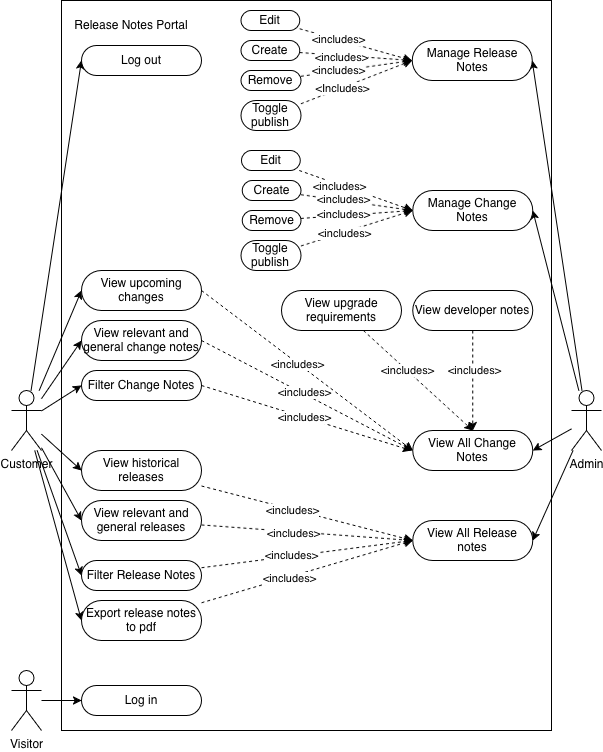

The diagram above was exported from draw.io. Its source (the exported page's mxGraphModel, read from the mxfile embedded in the PNG):
<mxGraphModel dx="950" dy="758" grid="1" gridSize="10" guides="1" tooltips="1" connect="1" arrows="1" fold="1" page="1" pageScale="1" pageWidth="850" pageHeight="1100" math="0" shadow="0">
  <root>
    <mxCell id="0" />
    <mxCell id="1" parent="0" />
    <mxCell id="9q7pqkgiwsWw_bOFI0C7-1" parent="1" style="rounded=0;whiteSpace=wrap;html=1;" value="" vertex="1">
      <mxGeometry height="730" width="490" x="70" y="10" as="geometry" />
    </mxCell>
    <mxCell id="9q7pqkgiwsWw_bOFI0C7-45" edge="1" parent="1" source="9q7pqkgiwsWw_bOFI0C7-2" style="rounded=0;orthogonalLoop=1;jettySize=auto;html=1;entryX=0;entryY=0.5;entryDx=0;entryDy=0;" target="9q7pqkgiwsWw_bOFI0C7-44">
      <mxGeometry relative="1" as="geometry" />
    </mxCell>
    <mxCell id="9q7pqkgiwsWw_bOFI0C7-49" edge="1" parent="1" source="9q7pqkgiwsWw_bOFI0C7-2" style="rounded=0;orthogonalLoop=1;jettySize=auto;html=1;entryX=0;entryY=0.5;entryDx=0;entryDy=0;" target="9q7pqkgiwsWw_bOFI0C7-48">
      <mxGeometry relative="1" as="geometry" />
    </mxCell>
    <mxCell id="x2IGskHyqnxiEKCzuHoF-37" edge="1" parent="1" source="9q7pqkgiwsWw_bOFI0C7-2" style="rounded=0;orthogonalLoop=1;jettySize=auto;html=1;entryX=0;entryY=0.5;entryDx=0;entryDy=0;" target="9q7pqkgiwsWw_bOFI0C7-25">
      <mxGeometry relative="1" as="geometry" />
    </mxCell>
    <mxCell id="x2IGskHyqnxiEKCzuHoF-38" edge="1" parent="1" source="9q7pqkgiwsWw_bOFI0C7-2" style="rounded=0;orthogonalLoop=1;jettySize=auto;html=1;entryX=0;entryY=0.5;entryDx=0;entryDy=0;" target="9q7pqkgiwsWw_bOFI0C7-22">
      <mxGeometry relative="1" as="geometry" />
    </mxCell>
    <mxCell id="x2IGskHyqnxiEKCzuHoF-39" edge="1" parent="1" source="9q7pqkgiwsWw_bOFI0C7-2" style="rounded=0;orthogonalLoop=1;jettySize=auto;html=1;entryX=0;entryY=0.5;entryDx=0;entryDy=0;" target="x2IGskHyqnxiEKCzuHoF-34">
      <mxGeometry relative="1" as="geometry" />
    </mxCell>
    <mxCell id="x2IGskHyqnxiEKCzuHoF-40" edge="1" parent="1" source="9q7pqkgiwsWw_bOFI0C7-2" style="rounded=0;orthogonalLoop=1;jettySize=auto;html=1;entryX=0;entryY=0.5;entryDx=0;entryDy=0;" target="x2IGskHyqnxiEKCzuHoF-33">
      <mxGeometry relative="1" as="geometry" />
    </mxCell>
    <mxCell id="x2IGskHyqnxiEKCzuHoF-41" edge="1" parent="1" source="9q7pqkgiwsWw_bOFI0C7-2" style="rounded=0;orthogonalLoop=1;jettySize=auto;html=1;entryX=0;entryY=0.5;entryDx=0;entryDy=0;" target="x2IGskHyqnxiEKCzuHoF-36">
      <mxGeometry relative="1" as="geometry" />
    </mxCell>
    <mxCell id="x2IGskHyqnxiEKCzuHoF-43" edge="1" parent="1" source="9q7pqkgiwsWw_bOFI0C7-2" style="rounded=0;orthogonalLoop=1;jettySize=auto;html=1;entryX=0;entryY=0.5;entryDx=0;entryDy=0;" target="x2IGskHyqnxiEKCzuHoF-42">
      <mxGeometry relative="1" as="geometry" />
    </mxCell>
    <mxCell id="9q7pqkgiwsWw_bOFI0C7-2" parent="1" style="shape=umlActor;verticalLabelPosition=bottom;verticalAlign=top;html=1;outlineConnect=0;" value="Customer" vertex="1">
      <mxGeometry height="60" width="30" x="20" y="400" as="geometry" />
    </mxCell>
    <mxCell id="9q7pqkgiwsWw_bOFI0C7-38" edge="1" parent="1" source="9q7pqkgiwsWw_bOFI0C7-5" style="rounded=0;orthogonalLoop=1;jettySize=auto;html=1;entryX=1;entryY=0.5;entryDx=0;entryDy=0;" target="9q7pqkgiwsWw_bOFI0C7-28">
      <mxGeometry relative="1" as="geometry" />
    </mxCell>
    <mxCell id="x2IGskHyqnxiEKCzuHoF-1" edge="1" parent="1" source="9q7pqkgiwsWw_bOFI0C7-5" style="rounded=0;orthogonalLoop=1;jettySize=auto;html=1;entryX=1;entryY=0.5;entryDx=0;entryDy=0;" target="9q7pqkgiwsWw_bOFI0C7-20">
      <mxGeometry relative="1" as="geometry" />
    </mxCell>
    <mxCell id="x2IGskHyqnxiEKCzuHoF-5" edge="1" parent="1" source="9q7pqkgiwsWw_bOFI0C7-5" style="rounded=0;orthogonalLoop=1;jettySize=auto;html=1;entryX=1;entryY=0.5;entryDx=0;entryDy=0;" target="x2IGskHyqnxiEKCzuHoF-2">
      <mxGeometry relative="1" as="geometry" />
    </mxCell>
    <mxCell id="x2IGskHyqnxiEKCzuHoF-32" edge="1" parent="1" source="9q7pqkgiwsWw_bOFI0C7-5" style="rounded=0;orthogonalLoop=1;jettySize=auto;html=1;entryX=1;entryY=0.5;entryDx=0;entryDy=0;" target="x2IGskHyqnxiEKCzuHoF-20">
      <mxGeometry relative="1" as="geometry" />
    </mxCell>
    <mxCell id="9q7pqkgiwsWw_bOFI0C7-5" parent="1" style="shape=umlActor;verticalLabelPosition=bottom;verticalAlign=top;html=1;outlineConnect=0;" value="Admin" vertex="1">
      <mxGeometry height="60" width="30" x="580" y="400" as="geometry" />
    </mxCell>
    <mxCell id="9q7pqkgiwsWw_bOFI0C7-20" parent="1" style="rounded=1;whiteSpace=wrap;html=1;arcSize=50;" value="View All Release notes" vertex="1">
      <mxGeometry height="40" width="120" x="421.25" y="530" as="geometry" />
    </mxCell>
    <mxCell id="x2IGskHyqnxiEKCzuHoF-56" edge="1" parent="1" source="9q7pqkgiwsWw_bOFI0C7-22" style="rounded=0;orthogonalLoop=1;jettySize=auto;html=1;entryX=0;entryY=0.5;entryDx=0;entryDy=0;dashed=1;" target="9q7pqkgiwsWw_bOFI0C7-20">
      <mxGeometry relative="1" as="geometry" />
    </mxCell>
    <mxCell id="x2IGskHyqnxiEKCzuHoF-60" connectable="0" parent="x2IGskHyqnxiEKCzuHoF-56" style="edgeLabel;html=1;align=center;verticalAlign=middle;resizable=0;points=[];" value="&amp;lt;includes&amp;gt;" vertex="1">
      <mxGeometry relative="1" x="-0.1408" y="-2" as="geometry">
        <mxPoint y="-1" as="offset" />
      </mxGeometry>
    </mxCell>
    <mxCell id="9q7pqkgiwsWw_bOFI0C7-22" parent="1" style="rounded=1;whiteSpace=wrap;html=1;arcSize=50;" value="View historical releases" vertex="1">
      <mxGeometry height="40" width="120" x="90" y="460" as="geometry" />
    </mxCell>
    <mxCell id="x2IGskHyqnxiEKCzuHoF-57" edge="1" parent="1" source="9q7pqkgiwsWw_bOFI0C7-25" style="rounded=0;orthogonalLoop=1;jettySize=auto;html=1;entryX=0;entryY=0.5;entryDx=0;entryDy=0;dashed=1;" target="9q7pqkgiwsWw_bOFI0C7-20">
      <mxGeometry relative="1" as="geometry" />
    </mxCell>
    <mxCell id="x2IGskHyqnxiEKCzuHoF-61" connectable="0" parent="x2IGskHyqnxiEKCzuHoF-57" style="edgeLabel;html=1;align=center;verticalAlign=middle;resizable=0;points=[];" value="&amp;lt;includes&amp;gt;" vertex="1">
      <mxGeometry relative="1" x="-0.1294" y="-1" as="geometry">
        <mxPoint as="offset" />
      </mxGeometry>
    </mxCell>
    <mxCell id="9q7pqkgiwsWw_bOFI0C7-25" parent="1" style="rounded=1;whiteSpace=wrap;html=1;arcSize=50;" value="View relevant and general releases" vertex="1">
      <mxGeometry height="40" width="120" x="90" y="510" as="geometry" />
    </mxCell>
    <mxCell id="9q7pqkgiwsWw_bOFI0C7-28" parent="1" style="rounded=1;whiteSpace=wrap;html=1;arcSize=50;" value="Manage Release Notes" vertex="1">
      <mxGeometry height="40" width="120" x="420.63" y="50" as="geometry" />
    </mxCell>
    <mxCell id="x2IGskHyqnxiEKCzuHoF-7" edge="1" parent="1" source="9q7pqkgiwsWw_bOFI0C7-29" style="rounded=0;orthogonalLoop=1;jettySize=auto;html=1;entryX=0;entryY=0.5;entryDx=0;entryDy=0;dashed=1;" target="9q7pqkgiwsWw_bOFI0C7-28">
      <mxGeometry relative="1" as="geometry" />
    </mxCell>
    <mxCell id="x2IGskHyqnxiEKCzuHoF-8" connectable="0" parent="x2IGskHyqnxiEKCzuHoF-7" style="edgeLabel;html=1;align=center;verticalAlign=middle;resizable=0;points=[];" value="&amp;lt;includes&amp;gt;" vertex="1">
      <mxGeometry relative="1" x="-0.312" y="1" as="geometry">
        <mxPoint as="offset" />
      </mxGeometry>
    </mxCell>
    <mxCell id="9q7pqkgiwsWw_bOFI0C7-29" parent="1" style="rounded=1;whiteSpace=wrap;html=1;arcSize=50;" value="Edit" vertex="1">
      <mxGeometry height="20" width="58.75" x="249.38" y="20" as="geometry" />
    </mxCell>
    <mxCell id="x2IGskHyqnxiEKCzuHoF-9" edge="1" parent="1" source="9q7pqkgiwsWw_bOFI0C7-30" style="rounded=0;orthogonalLoop=1;jettySize=auto;html=1;entryX=0;entryY=0.5;entryDx=0;entryDy=0;dashed=1;" target="9q7pqkgiwsWw_bOFI0C7-28">
      <mxGeometry relative="1" as="geometry" />
    </mxCell>
    <mxCell id="x2IGskHyqnxiEKCzuHoF-10" connectable="0" parent="x2IGskHyqnxiEKCzuHoF-9" style="edgeLabel;html=1;align=center;verticalAlign=middle;resizable=0;points=[];" value="&amp;lt;includes&amp;gt;" vertex="1">
      <mxGeometry relative="1" x="-0.3323" y="1" as="geometry">
        <mxPoint as="offset" />
      </mxGeometry>
    </mxCell>
    <mxCell id="9q7pqkgiwsWw_bOFI0C7-30" parent="1" style="rounded=1;whiteSpace=wrap;html=1;arcSize=50;" value="Remove" vertex="1">
      <mxGeometry height="20" width="60" x="249.38" y="80" as="geometry" />
    </mxCell>
    <mxCell id="9q7pqkgiwsWw_bOFI0C7-33" edge="1" parent="1" source="9q7pqkgiwsWw_bOFI0C7-31" style="rounded=0;orthogonalLoop=1;jettySize=auto;html=1;entryX=0;entryY=0.5;entryDx=0;entryDy=0;dashed=1;" target="9q7pqkgiwsWw_bOFI0C7-28">
      <mxGeometry relative="1" as="geometry" />
    </mxCell>
    <mxCell id="9q7pqkgiwsWw_bOFI0C7-36" connectable="0" parent="9q7pqkgiwsWw_bOFI0C7-33" style="edgeLabel;html=1;align=center;verticalAlign=middle;resizable=0;points=[];" value="&amp;lt;includes&amp;gt;" vertex="1">
      <mxGeometry relative="1" x="-0.138" y="-1" as="geometry">
        <mxPoint x="-7" as="offset" />
      </mxGeometry>
    </mxCell>
    <mxCell id="9q7pqkgiwsWw_bOFI0C7-31" parent="1" style="rounded=1;whiteSpace=wrap;html=1;arcSize=50;" value="Create" vertex="1">
      <mxGeometry height="20" width="58.75" x="249.38" y="50" as="geometry" />
    </mxCell>
    <mxCell id="x2IGskHyqnxiEKCzuHoF-58" edge="1" parent="1" source="9q7pqkgiwsWw_bOFI0C7-44" style="rounded=0;orthogonalLoop=1;jettySize=auto;html=1;entryX=0;entryY=0.5;entryDx=0;entryDy=0;dashed=1;" target="9q7pqkgiwsWw_bOFI0C7-20">
      <mxGeometry relative="1" as="geometry" />
    </mxCell>
    <mxCell id="x2IGskHyqnxiEKCzuHoF-62" connectable="0" parent="x2IGskHyqnxiEKCzuHoF-58" style="edgeLabel;html=1;align=center;verticalAlign=middle;resizable=0;points=[];" value="&amp;lt;includes&amp;gt;" vertex="1">
      <mxGeometry relative="1" x="-0.1504" y="1" as="geometry">
        <mxPoint as="offset" />
      </mxGeometry>
    </mxCell>
    <mxCell id="9q7pqkgiwsWw_bOFI0C7-44" parent="1" style="rounded=1;whiteSpace=wrap;html=1;arcSize=50;" value="Filter Release Notes" vertex="1">
      <mxGeometry height="30" width="120" x="90" y="570" as="geometry" />
    </mxCell>
    <mxCell id="x2IGskHyqnxiEKCzuHoF-59" edge="1" parent="1" source="9q7pqkgiwsWw_bOFI0C7-48" style="rounded=0;orthogonalLoop=1;jettySize=auto;html=1;entryX=0;entryY=0.5;entryDx=0;entryDy=0;dashed=1;" target="9q7pqkgiwsWw_bOFI0C7-20">
      <mxGeometry relative="1" as="geometry" />
    </mxCell>
    <mxCell id="x2IGskHyqnxiEKCzuHoF-63" connectable="0" parent="x2IGskHyqnxiEKCzuHoF-59" style="edgeLabel;html=1;align=center;verticalAlign=middle;resizable=0;points=[];" value="&amp;lt;includes&amp;gt;" vertex="1">
      <mxGeometry relative="1" x="-0.1673" y="-1" as="geometry">
        <mxPoint as="offset" />
      </mxGeometry>
    </mxCell>
    <mxCell id="9q7pqkgiwsWw_bOFI0C7-48" parent="1" style="rounded=1;whiteSpace=wrap;html=1;arcSize=50;" value="Export release notes to pdf" vertex="1">
      <mxGeometry height="40" width="120" x="90" y="610" as="geometry" />
    </mxCell>
    <mxCell id="9q7pqkgiwsWw_bOFI0C7-58" edge="1" parent="1" source="9q7pqkgiwsWw_bOFI0C7-56" style="edgeStyle=orthogonalEdgeStyle;rounded=0;orthogonalLoop=1;jettySize=auto;html=1;entryX=0;entryY=0.5;entryDx=0;entryDy=0;" target="9q7pqkgiwsWw_bOFI0C7-57">
      <mxGeometry relative="1" as="geometry" />
    </mxCell>
    <mxCell id="9q7pqkgiwsWw_bOFI0C7-56" parent="1" style="shape=umlActor;verticalLabelPosition=bottom;verticalAlign=top;html=1;outlineConnect=0;" value="Visitor" vertex="1">
      <mxGeometry height="60" width="30" x="20" y="680" as="geometry" />
    </mxCell>
    <mxCell id="9q7pqkgiwsWw_bOFI0C7-57" parent="1" style="rounded=1;whiteSpace=wrap;html=1;arcSize=50;" value="Log in" vertex="1">
      <mxGeometry height="30" width="120" x="90" y="695" as="geometry" />
    </mxCell>
    <mxCell id="9q7pqkgiwsWw_bOFI0C7-61" parent="1" style="text;html=1;whiteSpace=wrap;strokeColor=none;fillColor=none;align=center;verticalAlign=middle;rounded=0;" value="Release Notes Portal" vertex="1">
      <mxGeometry height="30" width="120" x="80" y="20" as="geometry" />
    </mxCell>
    <mxCell id="x2IGskHyqnxiEKCzuHoF-2" parent="1" style="rounded=1;whiteSpace=wrap;html=1;arcSize=50;" value="View All Change Notes" vertex="1">
      <mxGeometry height="40" width="120" x="421.25" y="440" as="geometry" />
    </mxCell>
    <mxCell id="x2IGskHyqnxiEKCzuHoF-11" edge="1" parent="1" source="x2IGskHyqnxiEKCzuHoF-6" style="rounded=0;orthogonalLoop=1;jettySize=auto;html=1;entryX=0;entryY=0.5;entryDx=0;entryDy=0;dashed=1;" target="9q7pqkgiwsWw_bOFI0C7-28">
      <mxGeometry relative="1" as="geometry" />
    </mxCell>
    <mxCell id="x2IGskHyqnxiEKCzuHoF-12" connectable="0" parent="x2IGskHyqnxiEKCzuHoF-11" style="edgeLabel;html=1;align=center;verticalAlign=middle;resizable=0;points=[];" value="&amp;lt;Includes&amp;gt;" vertex="1">
      <mxGeometry relative="1" x="-0.2506" as="geometry">
        <mxPoint as="offset" />
      </mxGeometry>
    </mxCell>
    <mxCell id="x2IGskHyqnxiEKCzuHoF-6" parent="1" style="rounded=1;whiteSpace=wrap;html=1;arcSize=50;" value="Toggle publish" vertex="1">
      <mxGeometry height="30" width="60" x="249.38" y="110" as="geometry" />
    </mxCell>
    <mxCell id="x2IGskHyqnxiEKCzuHoF-20" parent="1" style="rounded=1;whiteSpace=wrap;html=1;arcSize=50;" value="Manage Change Notes" vertex="1">
      <mxGeometry height="40" width="120" x="421.25" y="200" as="geometry" />
    </mxCell>
    <mxCell id="x2IGskHyqnxiEKCzuHoF-48" edge="1" parent="1" source="x2IGskHyqnxiEKCzuHoF-21" style="rounded=0;orthogonalLoop=1;jettySize=auto;html=1;entryX=0;entryY=0.5;entryDx=0;entryDy=0;dashed=1;" target="x2IGskHyqnxiEKCzuHoF-20">
      <mxGeometry relative="1" as="geometry" />
    </mxCell>
    <mxCell id="x2IGskHyqnxiEKCzuHoF-49" connectable="0" parent="x2IGskHyqnxiEKCzuHoF-48" style="edgeLabel;html=1;align=center;verticalAlign=middle;resizable=0;points=[];" value="&amp;lt;includes&amp;gt;" vertex="1">
      <mxGeometry relative="1" x="-0.2786" y="-1" as="geometry">
        <mxPoint as="offset" />
      </mxGeometry>
    </mxCell>
    <mxCell id="x2IGskHyqnxiEKCzuHoF-21" parent="1" style="rounded=1;whiteSpace=wrap;html=1;arcSize=50;" value="Edit" vertex="1">
      <mxGeometry height="20" width="58.75" x="250" y="160" as="geometry" />
    </mxCell>
    <mxCell id="x2IGskHyqnxiEKCzuHoF-46" edge="1" parent="1" source="x2IGskHyqnxiEKCzuHoF-24" style="rounded=0;orthogonalLoop=1;jettySize=auto;html=1;entryX=0;entryY=0.5;entryDx=0;entryDy=0;dashed=1;" target="x2IGskHyqnxiEKCzuHoF-20">
      <mxGeometry relative="1" as="geometry" />
    </mxCell>
    <mxCell id="x2IGskHyqnxiEKCzuHoF-47" connectable="0" parent="x2IGskHyqnxiEKCzuHoF-46" style="edgeLabel;html=1;align=center;verticalAlign=middle;resizable=0;points=[];" value="&amp;lt;includes&amp;gt;" vertex="1">
      <mxGeometry relative="1" x="-0.2282" y="-1" as="geometry">
        <mxPoint as="offset" />
      </mxGeometry>
    </mxCell>
    <mxCell id="x2IGskHyqnxiEKCzuHoF-24" parent="1" style="rounded=1;whiteSpace=wrap;html=1;arcSize=50;" value="Toggle publish" vertex="1">
      <mxGeometry height="30" width="60" x="249.38" y="250" as="geometry" />
    </mxCell>
    <mxCell id="x2IGskHyqnxiEKCzuHoF-51" edge="1" parent="1" source="x2IGskHyqnxiEKCzuHoF-33" style="rounded=0;orthogonalLoop=1;jettySize=auto;html=1;entryX=0;entryY=0.5;entryDx=0;entryDy=0;exitX=1;exitY=0.5;exitDx=0;exitDy=0;dashed=1;" target="x2IGskHyqnxiEKCzuHoF-2">
      <mxGeometry relative="1" as="geometry" />
    </mxCell>
    <mxCell id="x2IGskHyqnxiEKCzuHoF-54" connectable="0" parent="x2IGskHyqnxiEKCzuHoF-51" style="edgeLabel;html=1;align=center;verticalAlign=middle;resizable=0;points=[];" value="&amp;lt;includes&amp;gt;" vertex="1">
      <mxGeometry relative="1" x="-0.0347" y="1" as="geometry">
        <mxPoint as="offset" />
      </mxGeometry>
    </mxCell>
    <mxCell id="x2IGskHyqnxiEKCzuHoF-33" parent="1" style="rounded=1;whiteSpace=wrap;html=1;arcSize=50;" value="View relevant and general change notes" vertex="1">
      <mxGeometry height="40" width="120" x="90" y="330" as="geometry" />
    </mxCell>
    <mxCell id="x2IGskHyqnxiEKCzuHoF-52" edge="1" parent="1" source="x2IGskHyqnxiEKCzuHoF-34" style="rounded=0;orthogonalLoop=1;jettySize=auto;html=1;exitX=1;exitY=0.5;exitDx=0;exitDy=0;dashed=1;">
      <mxGeometry relative="1" as="geometry">
        <mxPoint x="420" y="460" as="targetPoint" />
      </mxGeometry>
    </mxCell>
    <mxCell id="x2IGskHyqnxiEKCzuHoF-55" connectable="0" parent="x2IGskHyqnxiEKCzuHoF-52" style="edgeLabel;html=1;align=center;verticalAlign=middle;resizable=0;points=[];" value="&amp;lt;includes&amp;gt;" vertex="1">
      <mxGeometry relative="1" x="-0.0189" as="geometry">
        <mxPoint as="offset" />
      </mxGeometry>
    </mxCell>
    <mxCell id="x2IGskHyqnxiEKCzuHoF-34" parent="1" style="rounded=1;whiteSpace=wrap;html=1;arcSize=50;" value="Filter Change Notes" vertex="1">
      <mxGeometry height="30" width="120" x="90" y="380" as="geometry" />
    </mxCell>
    <mxCell id="x2IGskHyqnxiEKCzuHoF-50" edge="1" parent="1" source="x2IGskHyqnxiEKCzuHoF-36" style="rounded=0;orthogonalLoop=1;jettySize=auto;html=1;entryX=0;entryY=0.5;entryDx=0;entryDy=0;exitX=1;exitY=0.5;exitDx=0;exitDy=0;dashed=1;" target="x2IGskHyqnxiEKCzuHoF-2">
      <mxGeometry relative="1" as="geometry" />
    </mxCell>
    <mxCell id="x2IGskHyqnxiEKCzuHoF-53" connectable="0" parent="x2IGskHyqnxiEKCzuHoF-50" style="edgeLabel;html=1;align=center;verticalAlign=middle;resizable=0;points=[];" value="&amp;lt;includes&amp;gt;" vertex="1">
      <mxGeometry relative="1" x="-0.0893" y="-1" as="geometry">
        <mxPoint as="offset" />
      </mxGeometry>
    </mxCell>
    <mxCell id="x2IGskHyqnxiEKCzuHoF-36" parent="1" style="rounded=1;whiteSpace=wrap;html=1;arcSize=50;" value="View upcoming changes" vertex="1">
      <mxGeometry height="40" width="120" x="90" y="280" as="geometry" />
    </mxCell>
    <mxCell id="x2IGskHyqnxiEKCzuHoF-42" parent="1" style="rounded=1;whiteSpace=wrap;html=1;arcSize=50;" value="Log out" vertex="1">
      <mxGeometry height="30" width="120" x="90" y="55" as="geometry" />
    </mxCell>
    <mxCell id="x2IGskHyqnxiEKCzuHoF-65" edge="1" parent="1" source="x2IGskHyqnxiEKCzuHoF-44" style="rounded=0;orthogonalLoop=1;jettySize=auto;html=1;entryX=0.5;entryY=0;entryDx=0;entryDy=0;dashed=1;" target="x2IGskHyqnxiEKCzuHoF-2">
      <mxGeometry relative="1" as="geometry" />
    </mxCell>
    <mxCell id="x2IGskHyqnxiEKCzuHoF-66" connectable="0" parent="x2IGskHyqnxiEKCzuHoF-65" style="edgeLabel;html=1;align=center;verticalAlign=middle;resizable=0;points=[];" value="&amp;lt;includes&amp;gt;" vertex="1">
      <mxGeometry relative="1" x="-0.1926" y="1" as="geometry">
        <mxPoint as="offset" />
      </mxGeometry>
    </mxCell>
    <mxCell id="x2IGskHyqnxiEKCzuHoF-44" parent="1" style="rounded=1;whiteSpace=wrap;html=1;arcSize=50;" value="View developer notes" vertex="1">
      <mxGeometry height="40" width="120" x="421.25" y="300" as="geometry" />
    </mxCell>
    <mxCell id="x2IGskHyqnxiEKCzuHoF-64" edge="1" parent="1" source="x2IGskHyqnxiEKCzuHoF-45" style="rounded=0;orthogonalLoop=1;jettySize=auto;html=1;entryX=0.5;entryY=0;entryDx=0;entryDy=0;dashed=1;" target="x2IGskHyqnxiEKCzuHoF-2">
      <mxGeometry relative="1" as="geometry" />
    </mxCell>
    <mxCell id="x2IGskHyqnxiEKCzuHoF-67" connectable="0" parent="x2IGskHyqnxiEKCzuHoF-64" style="edgeLabel;html=1;align=center;verticalAlign=middle;resizable=0;points=[];" value="&amp;lt;includes&amp;gt;" vertex="1">
      <mxGeometry relative="1" x="-0.2004" as="geometry">
        <mxPoint as="offset" />
      </mxGeometry>
    </mxCell>
    <mxCell id="x2IGskHyqnxiEKCzuHoF-45" parent="1" style="rounded=1;whiteSpace=wrap;html=1;arcSize=50;" value="View upgrade requirements" vertex="1">
      <mxGeometry height="40" width="120" x="290" y="300" as="geometry" />
    </mxCell>
    <mxCell id="KZwG4nsfWoso4LWlQoN7-3" edge="1" parent="1" source="KZwG4nsfWoso4LWlQoN7-1" style="rounded=0;orthogonalLoop=1;jettySize=auto;html=1;entryX=0;entryY=0.5;entryDx=0;entryDy=0;dashed=1;" target="x2IGskHyqnxiEKCzuHoF-20">
      <mxGeometry relative="1" as="geometry" />
    </mxCell>
    <mxCell id="KZwG4nsfWoso4LWlQoN7-5" connectable="0" parent="KZwG4nsfWoso4LWlQoN7-3" style="edgeLabel;html=1;align=center;verticalAlign=middle;resizable=0;points=[];" value="&amp;lt;includes&amp;gt;" vertex="1">
      <mxGeometry relative="1" x="-0.2475" y="1" as="geometry">
        <mxPoint as="offset" />
      </mxGeometry>
    </mxCell>
    <mxCell id="KZwG4nsfWoso4LWlQoN7-1" parent="1" style="rounded=1;whiteSpace=wrap;html=1;arcSize=50;" value="Create" vertex="1">
      <mxGeometry height="20" width="58.75" x="250.63" y="190" as="geometry" />
    </mxCell>
    <mxCell id="KZwG4nsfWoso4LWlQoN7-4" edge="1" parent="1" source="KZwG4nsfWoso4LWlQoN7-2" style="rounded=0;orthogonalLoop=1;jettySize=auto;html=1;entryX=0;entryY=0.5;entryDx=0;entryDy=0;dashed=1;" target="x2IGskHyqnxiEKCzuHoF-20">
      <mxGeometry relative="1" as="geometry" />
    </mxCell>
    <mxCell id="KZwG4nsfWoso4LWlQoN7-6" connectable="0" parent="KZwG4nsfWoso4LWlQoN7-4" style="edgeLabel;html=1;align=center;verticalAlign=middle;resizable=0;points=[];" value="&amp;lt;includes&amp;gt;" vertex="1">
      <mxGeometry relative="1" x="-0.2445" y="1" as="geometry">
        <mxPoint as="offset" />
      </mxGeometry>
    </mxCell>
    <mxCell id="KZwG4nsfWoso4LWlQoN7-2" parent="1" style="rounded=1;whiteSpace=wrap;html=1;arcSize=50;" value="Remove" vertex="1">
      <mxGeometry height="20" width="58.75" x="250.63" y="220" as="geometry" />
    </mxCell>
  </root>
</mxGraphModel>